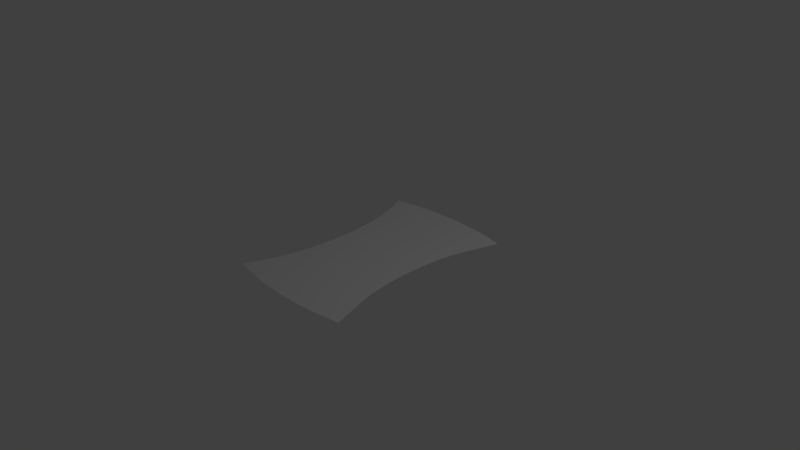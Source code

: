 # Source: single2.blend  (saved by Blender 2.66.1; exported with 4.5.12 LTS)
import bpy
from mathutils import Matrix  # noqa: F401  (used for matrix-valued properties, if any)

bpy.ops.wm.read_factory_settings(use_empty=True)
scene = bpy.context.scene
scene.name = 'Scene'

# ---- collections
col_collection_1 = bpy.data.collections.new('Collection 1'); scene.collection.children.link(col_collection_1)

# ---- world
world_world = bpy.data.worlds.new('World'); scene.world = world_world
world_world.color = (0.05088, 0.05088, 0.05088)
world_world.use_sun_shadow = False
world_world.sun_shadow_jitter_overblur = 0.0
world_world.cycles.sampling_method = 'MANUAL'
world_world.cycles.sample_map_resolution = 256

# ---- cameras
cam_camera = bpy.data.cameras.new('Camera')
cam_camera.clip_end = 100.0
cam_camera.lens = 35.0
cam_camera.sensor_width = 32.0
cam_camera.sensor_height = 18.0
cam_camera.ortho_scale = 7.314
cam_camera.dof.focus_distance = 0.0
cam_camera.dof.aperture_fstop = 128.0

# ---- lights
light_lamp = bpy.data.lights.new('Lamp', 'POINT')
light_lamp.transmission_factor = 0.0
light_lamp.cutoff_distance = 30.0
light_lamp.energy = 100.0
light_lamp.shadow_buffer_clip_start = 1.001
light_lamp.shadow_soft_size = 0.1
light_lamp.shadow_maximum_resolution = 0.006
light_lamp.use_absolute_resolution = True
light_lamp.cycles.use_multiple_importance_sampling = False

# ---- meshes
me_plane = bpy.data.meshes.new('Plane')
me_plane.from_pydata([(-0.1718, -0.2366, 0.0), (-0.2345, -1.198, 0.0), (-0.1935, -0.708, 0.0), (-0.5108, -0.2285, 0.0), (-0.6677, -1.157, 0.0), (-0.5604, -0.6878, 0.0), (0.1718, -0.2366, 0.0), (0.2345, -1.198, 0.0), (0.1935, -0.708, 0.0), (0.5108, -0.2285, 0.0), (0.6677, -1.157, 0.0), (0.5604, -0.6878, 0.0), (-0.1718, 0.2365, 0.0), (-0.2345, 1.198, 0.0), (-0.1935, 0.708, 0.0), (-0.5108, 0.2285, 0.0), (-0.6677, 1.157, 0.0), (-0.5604, 0.6878, 0.0), (0.1718, 0.2365, 0.0), (0.2345, 1.198, 0.0), (0.1935, 0.708, 0.0), (0.5108, 0.2285, 0.0), (0.6677, 1.157, 0.0), (0.5604, 0.6878, 0.0), (-0.7371, -1.396, 0.0), (-0.505, -4.001e-05, 0.0), (0.0, -0.2379, 0.0), (-0.8663, -1.126, 0.0), (0.0, -1.203, 0.0), (0.0, -0.7109, 0.0), (-0.678, -0.223, 0.0), (-0.7339, -0.6734, 0.0), (-0.6061, -0.9206, 0.0), (-0.5291, -0.4576, 0.0), (-0.2603, -1.453, 0.0), (-0.1687, -4.001e-05, 0.0), (-0.2114, -0.9479, 0.0), (-0.1804, -0.4728, 0.0), (-0.3425, -0.2333, 0.0), (-0.4601, -1.183, 0.0), (-0.3819, -0.7001, 0.0), (0.7371, -1.396, 0.0), (0.505, -4.001e-05, 0.0), (0.8663, -1.126, 0.0), (0.678, -0.223, 0.0), (0.7339, -0.6734, 0.0), (0.6061, -0.9206, 0.0), (0.5291, -0.4576, 0.0), (0.2603, -1.453, 0.0), (0.1687, -4.001e-05, 0.0), (0.2114, -0.9479, 0.0), (0.1804, -0.4728, 0.0), (0.3425, -0.2333, 0.0), (0.4601, -1.183, 0.0), (0.3819, -0.7001, 0.0), (-0.7371, 1.396, 0.0), (0.0, 0.2378, 0.0), (-0.8663, 1.126, 0.0), (0.0, 1.203, 0.0), (0.0, 0.7108, 0.0), (-0.678, 0.2229, 0.0), (-0.7339, 0.6733, 0.0), (-0.6061, 0.9205, 0.0), (-0.5291, 0.4575, 0.0), (-0.2603, 1.453, 0.0), (-0.2114, 0.9478, 0.0), (-0.1804, 0.4727, 0.0), (-0.3425, 0.2333, 0.0), (-0.4601, 1.183, 0.0), (-0.3819, 0.7, 0.0), (0.7371, 1.396, 0.0), (0.8663, 1.126, 0.0), (0.678, 0.2229, 0.0), (0.7339, 0.6733, 0.0), (0.6061, 0.9205, 0.0), (0.5291, 0.4575, 0.0), (0.2603, 1.453, 0.0), (0.2114, 0.9478, 0.0), (0.1804, 0.4727, 0.0), (0.3425, 0.2333, 0.0), (0.4601, 1.183, 0.0), (0.3819, 0.7, 0.0), (-0.9714, -1.35, 0.0), (-0.6973, -0.4471, 0.0), (-0.7895, -0.9002, 0.0), (-0.5096, -1.432, 0.0), (-0.4158, -0.9376, 0.0), (-0.3578, -0.4667, 0.0), (0.0, -1.459, 0.0), (0.9416, -1.365, 0.0), (-9.313e-10, -0.9514, 0.0), (-9.313e-10, -0.4751, 0.0), (0.6973, -0.4471, 0.0), (0.7895, -0.9002, 0.0), (0.5096, -1.432, 0.0), (0.4158, -0.9376, 0.0), (0.3578, -0.4667, 0.0), (-0.9629, 1.343, 0.0), (-0.6726, -4.001e-05, 0.0), (-0.6973, 0.447, 0.0), (-0.7895, 0.9001, 0.0), (-0.5096, 1.432, 0.0), (-0.3371, -4.001e-05, 0.0), (-0.4158, 0.9375, 0.0), (-0.3578, 0.4666, 0.0), (0.0, 1.459, 0.0), (0.9373, 1.343, 0.0), (0.0, -4.001e-05, 0.0), (0.6726, -4.001e-05, 0.0), (-9.313e-10, 0.9514, 0.0), (-9.313e-10, 0.475, 0.0), (0.6973, 0.447, 0.0), (0.7895, 0.9001, 0.0), (0.5096, 1.432, 0.0), (0.3371, -4.001e-05, 0.0), (0.4158, 0.9375, 0.0), (0.3578, 0.4666, 0.0)], [], [(0, 38, 87, 37), (0, 37, 91, 26), (0, 26, 107, 35), (0, 35, 102, 38), (1, 39, 85, 34), (1, 34, 88, 28), (1, 28, 90, 36), (1, 36, 86, 39), (2, 40, 86, 36), (2, 36, 90, 29), (2, 29, 91, 37), (2, 37, 87, 40), (3, 30, 83, 33), (3, 33, 87, 38), (3, 38, 102, 25), (3, 25, 98, 30), (4, 27, 82, 24), (4, 24, 85, 39), (4, 39, 86, 32), (4, 32, 84, 27), (5, 31, 84, 32), (5, 32, 86, 40), (5, 40, 87, 33), (5, 33, 83, 31), (6, 51, 96, 52), (6, 52, 114, 49), (6, 49, 107, 26), (6, 26, 91, 51), (7, 48, 94, 53), (7, 53, 95, 50), (7, 50, 90, 28), (7, 28, 88, 48), (8, 50, 95, 54), (8, 54, 96, 51), (8, 51, 91, 29), (8, 29, 90, 50), (9, 47, 92, 44), (9, 44, 108, 42), (9, 42, 114, 52), (9, 52, 96, 47), (10, 41, 89, 43), (10, 43, 93, 46), (10, 46, 95, 53), (10, 53, 94, 41), (11, 46, 93, 45), (11, 45, 92, 47), (11, 47, 96, 54), (11, 54, 95, 46), (12, 66, 104, 67), (12, 67, 102, 35), (12, 35, 107, 56), (12, 56, 110, 66), (13, 64, 101, 68), (13, 68, 103, 65), (13, 65, 109, 58), (13, 58, 105, 64), (14, 65, 103, 69), (14, 69, 104, 66), (14, 66, 110, 59), (14, 59, 109, 65), (15, 63, 99, 60), (15, 60, 98, 25), (15, 25, 102, 67), (15, 67, 104, 63), (16, 55, 97, 57), (16, 57, 100, 62), (16, 62, 103, 68), (16, 68, 101, 55), (17, 62, 100, 61), (17, 61, 99, 63), (17, 63, 104, 69), (17, 69, 103, 62), (18, 79, 116, 78), (18, 78, 110, 56), (18, 56, 107, 49), (18, 49, 114, 79), (19, 80, 113, 76), (19, 76, 105, 58), (19, 58, 109, 77), (19, 77, 115, 80), (20, 81, 115, 77), (20, 77, 109, 59), (20, 59, 110, 78), (20, 78, 116, 81), (21, 72, 111, 75), (21, 75, 116, 79), (21, 79, 114, 42), (21, 42, 108, 72), (22, 71, 106, 70), (22, 70, 113, 80), (22, 80, 115, 74), (22, 74, 112, 71), (23, 73, 112, 74), (23, 74, 115, 81), (23, 81, 116, 75), (23, 75, 111, 73)])
_uv = me_plane.uv_layers.new(name='UVMap')
_uv.uv.foreach_set('vector', [0.5812, 0.3729, 0.5812, 0.244, 0.6624, 0.244, 0.6624, 0.3729, 0.5812, 0.3729, 0.6624, 0.3729, 0.6624, 0.5053, 0.5812, 0.5053, 0.5812, 0.3729, 0.5812, 0.5053, 0.5002, 0.5053, 0.5002, 0.3729, 0.5812, 0.3729, 0.5002, 0.3729, 0.5002, 0.244, 0.5812, 0.244, 0.9138, 0.3729, 0.9138, 0.244, 1.002, 0.244, 1.002, 0.3729, 0.9138, 0.3729, 1.002, 0.3729, 1.002, 0.5053, 0.9138, 0.5053, 0.9138, 0.3729, 0.9138, 0.5053, 0.8275, 0.5053, 0.8275, 0.3729, 0.9138, 0.3729, 0.8275, 0.3729, 0.8275, 0.244, 0.9138, 0.244, 0.7441, 0.3729, 0.7441, 0.244, 0.8275, 0.244, 0.8275, 0.3729, 0.7441, 0.3729, 0.8275, 0.3729, 0.8275, 0.5053, 0.7441, 0.5053, 0.7441, 0.3729, 0.7441, 0.5053, 0.6624, 0.5053, 0.6624, 0.3729, 0.7441, 0.3729, 0.6624, 0.3729, 0.6624, 0.244, 0.7441, 0.244, 0.5812, 0.1219, 0.5812, 0.001616, 0.6624, 0.001616, 0.6624, 0.1219, 0.5812, 0.1219, 0.6624, 0.1219, 0.6624, 0.244, 0.5812, 0.244, 0.5812, 0.1219, 0.5812, 0.244, 0.5002, 0.244, 0.5002, 0.1219, 0.5812, 0.1219, 0.5002, 0.1219, 0.5002, 0.001616, 0.5812, 0.001616, 0.9138, 0.1219, 0.9138, 0.001616, 1.002, 0.001616, 1.002, 0.1219, 0.9138, 0.1219, 1.002, 0.1219, 1.002, 0.244, 0.9138, 0.244, 0.9138, 0.1219, 0.9138, 0.244, 0.8275, 0.244, 0.8275, 0.1219, 0.9138, 0.1219, 0.8275, 0.1219, 0.8275, 0.001616, 0.9138, 0.001616, 0.7441, 0.1219, 0.7441, 0.001616, 0.8275, 0.001616, 0.8275, 0.1219, 0.7441, 0.1219, 0.8275, 0.1219, 0.8275, 0.244, 0.7441, 0.244, 0.7441, 0.1219, 0.7441, 0.244, 0.6624, 0.244, 0.6624, 0.1219, 0.7441, 0.1219, 0.6624, 0.1219, 0.6624, 0.001616, 0.7441, 0.001616, 0.5812, 0.6376, 0.6624, 0.6376, 0.6624, 0.7665, 0.5812, 0.7665, 0.5812, 0.6376, 0.5812, 0.7665, 0.5002, 0.7665, 0.5002, 0.6376, 0.5812, 0.6376, 0.5002, 0.6376, 0.5002, 0.5053, 0.5812, 0.5053, 0.5812, 0.6376, 0.5812, 0.5053, 0.6624, 0.5053, 0.6624, 0.6376, 0.9138, 0.6376, 1.002, 0.6376, 1.002, 0.7665, 0.9138, 0.7665, 0.9138, 0.6376, 0.9138, 0.7665, 0.8275, 0.7665, 0.8275, 0.6376, 0.9138, 0.6376, 0.8275, 0.6376, 0.8275, 0.5053, 0.9138, 0.5053, 0.9138, 0.6376, 0.9138, 0.5053, 1.002, 0.5053, 1.002, 0.6376, 0.7441, 0.6376, 0.8275, 0.6376, 0.8275, 0.7665, 0.7441, 0.7665, 0.7441, 0.6376, 0.7441, 0.7665, 0.6624, 0.7665, 0.6624, 0.6376, 0.7441, 0.6376, 0.6624, 0.6376, 0.6624, 0.5053, 0.7441, 0.5053, 0.7441, 0.6376, 0.7441, 0.5053, 0.8275, 0.5053, 0.8275, 0.6376, 0.5812, 0.8886, 0.6624, 0.8886, 0.6624, 1.006, 0.5812, 1.006, 0.5812, 0.8886, 0.5812, 1.006, 0.5002, 1.006, 0.5002, 0.8886, 0.5812, 0.8886, 0.5002, 0.8886, 0.5002, 0.7665, 0.5812, 0.7665, 0.5812, 0.8886, 0.5812, 0.7665, 0.6624, 0.7665, 0.6624, 0.8886, 0.9138, 0.8886, 1.002, 0.8886, 1.002, 1.006, 0.9138, 1.006, 0.9138, 0.8886, 0.9138, 1.006, 0.8275, 1.006, 0.8275, 0.8886, 0.9138, 0.8886, 0.8275, 0.8886, 0.8275, 0.7665, 0.9138, 0.7665, 0.9138, 0.8886, 0.9138, 0.7665, 1.002, 0.7665, 1.002, 0.8886, 0.7441, 0.8886, 0.8275, 0.8886, 0.8275, 1.006, 0.7441, 1.006, 0.7441, 0.8886, 0.7441, 1.006, 0.6624, 1.006, 0.6624, 0.8886, 0.7441, 0.8886, 0.6624, 0.8886, 0.6624, 0.7665, 0.7441, 0.7665, 0.7441, 0.8886, 0.7441, 0.7665, 0.8275, 0.7665, 0.8275, 0.8886, 0.4192, 0.3729, 0.338, 0.3729, 0.338, 0.244, 0.4192, 0.244, 0.4192, 0.3729, 0.4192, 0.244, 0.5002, 0.244, 0.5002, 0.3729, 0.4192, 0.3729, 0.5002, 0.3729, 0.5002, 0.5053, 0.4192, 0.5053, 0.4192, 0.3729, 0.4192, 0.5053, 0.338, 0.5053, 0.338, 0.3729, 0.08663, 0.3729, -0.0005491, 0.3729, -0.0005492, 0.244, 0.08663, 0.244, 0.08663, 0.3729, 0.08663, 0.244, 0.1729, 0.244, 0.1729, 0.3729, 0.08663, 0.3729, 0.1729, 0.3729, 0.1729, 0.5053, 0.08663, 0.5053, 0.08663, 0.3729, 0.08663, 0.5053, -0.0005491, 0.5053, -0.0005491, 0.3729, 0.2563, 0.3729, 0.1729, 0.3729, 0.1729, 0.244, 0.2563, 0.244, 0.2563, 0.3729, 0.2563, 0.244, 0.338, 0.244, 0.338, 0.3729, 0.2563, 0.3729, 0.338, 0.3729, 0.338, 0.5053, 0.2563, 0.5053, 0.2563, 0.3729, 0.2563, 0.5053, 0.1729, 0.5053, 0.1729, 0.3729, 0.4192, 0.1219, 0.338, 0.1219, 0.338, 0.001616, 0.4192, 0.001616, 0.4192, 0.1219, 0.4192, 0.001616, 0.5002, 0.001616, 0.5002, 0.1219, 0.4192, 0.1219, 0.5002, 0.1219, 0.5002, 0.244, 0.4192, 0.244, 0.4192, 0.1219, 0.4192, 0.244, 0.338, 0.244, 0.338, 0.1219, 0.08663, 0.1219, -0.0005491, 0.1219, -0.0005491, 0.001615, 0.08663, 0.001615, 0.08663, 0.1219, 0.08663, 0.001615, 0.1729, 0.001615, 0.1729, 0.1219, 0.08663, 0.1219, 0.1729, 0.1219, 0.1729, 0.244, 0.08663, 0.244, 0.08663, 0.1219, 0.08663, 0.244, -0.0005492, 0.244, -0.0005491, 0.1219, 0.2563, 0.1219, 0.1729, 0.1219, 0.1729, 0.001615, 0.2563, 0.001616, 0.2563, 0.1219, 0.2563, 0.001616, 0.338, 0.001616, 0.338, 0.1219, 0.2563, 0.1219, 0.338, 0.1219, 0.338, 0.244, 0.2563, 0.244, 0.2563, 0.1219, 0.2563, 0.244, 0.1729, 0.244, 0.1729, 0.1219, 0.4192, 0.6376, 0.4192, 0.7665, 0.338, 0.7665, 0.338, 0.6376, 0.4192, 0.6376, 0.338, 0.6376, 0.338, 0.5053, 0.4192, 0.5053, 0.4192, 0.6376, 0.4192, 0.5053, 0.5002, 0.5053, 0.5002, 0.6376, 0.4192, 0.6376, 0.5002, 0.6376, 0.5002, 0.7665, 0.4192, 0.7665, 0.08663, 0.6376, 0.08663, 0.7665, -0.0005491, 0.7665, -0.0005491, 0.6376, 0.08663, 0.6376, -0.0005491, 0.6376, -0.0005491, 0.5053, 0.08663, 0.5053, 0.08663, 0.6376, 0.08663, 0.5053, 0.1729, 0.5053, 0.1729, 0.6376, 0.08663, 0.6376, 0.1729, 0.6376, 0.1729, 0.7665, 0.08663, 0.7665, 0.2563, 0.6376, 0.2563, 0.7665, 0.1729, 0.7665, 0.1729, 0.6376, 0.2563, 0.6376, 0.1729, 0.6376, 0.1729, 0.5053, 0.2563, 0.5053, 0.2563, 0.6376, 0.2563, 0.5053, 0.338, 0.5053, 0.338, 0.6376, 0.2563, 0.6376, 0.338, 0.6376, 0.338, 0.7665, 0.2563, 0.7665, 0.4192, 0.8886, 0.4192, 1.006, 0.338, 1.006, 0.338, 0.8886, 0.4192, 0.8886, 0.338, 0.8886, 0.338, 0.7665, 0.4192, 0.7665, 0.4192, 0.8886, 0.4192, 0.7665, 0.5002, 0.7665, 0.5002, 0.8886, 0.4192, 0.8886, 0.5002, 0.8886, 0.5002, 1.006, 0.4192, 1.006, 0.08663, 0.8886, 0.08663, 1.006, -0.0005492, 1.006, -0.0005492, 0.8886, 0.08663, 0.8886, -0.0005492, 0.8886, -0.0005491, 0.7665, 0.08663, 0.7665, 0.08663, 0.8886, 0.08663, 0.7665, 0.1729, 0.7665, 0.1729, 0.8886, 0.08663, 0.8886, 0.1729, 0.8886, 0.1729, 1.006, 0.08663, 1.006, 0.2563, 0.8886, 0.2563, 1.006, 0.1729, 1.006, 0.1729, 0.8886, 0.2563, 0.8886, 0.1729, 0.8886, 0.1729, 0.7665, 0.2563, 0.7665, 0.2563, 0.8886, 0.2563, 0.7665, 0.338, 0.7665, 0.338, 0.8886, 0.2563, 0.8886, 0.338, 0.8886, 0.338, 1.006, 0.2563, 1.006])
me_plane.use_remesh_preserve_volume = False
me_plane.use_remesh_preserve_attributes = False
me_plane.use_mirror_vertex_groups = False
me_plane.update()

# ---- objects
ob_plane = bpy.data.objects.new('Plane', me_plane)
ob_lamp = bpy.data.objects.new('Lamp', light_lamp)
ob_camera = bpy.data.objects.new('Camera', cam_camera)

# ---- transforms, parenting, visibility, modifiers, constraints
ob_plane.location = (-0.008105, 2.207e-05, 0.0)
ob_plane.lineart.crease_threshold = 0.0
ob_lamp.location = (4.076, 1.005, 5.904)
ob_lamp.rotation_euler = (0.6503, 0.05522, 1.866)
ob_lamp.lock_rotations_4d = False
ob_lamp.empty_display_type = 'ARROWS'
ob_lamp.color = (0.0, 0.0, 0.0, 0.0)
ob_lamp.lineart.crease_threshold = 0.0
ob_camera.location = (7.481, -6.508, 5.344)
ob_camera.rotation_euler = (1.109, 0.01082, 0.8149)
ob_camera.lock_rotations_4d = False
ob_camera.empty_display_type = 'ARROWS'
ob_camera.color = (0.0, 0.0, 0.0, 0.0)
ob_camera.display_type = 'WIRE'
ob_camera.lineart.crease_threshold = 0.0

# ---- collection membership
col_collection_1.objects.link(ob_plane)
col_collection_1.objects.link(ob_lamp)
col_collection_1.objects.link(ob_camera)

# ---- scene / render settings (as saved in the file)
scene.camera = ob_camera
scene.frame_start = 1; scene.frame_end = 250; scene.frame_set(1)
scene.render.engine = 'BLENDER_EEVEE_NEXT'
scene.render.image_settings.color_mode = 'RGB'
scene.render.image_settings.compression = 90
scene.render.resolution_percentage = 50
scene.render.dither_intensity = 0.0
scene.render.bake_margin = 2
scene.cycles.use_denoising = False
scene.cycles.samples = 10
scene.cycles.sampling_pattern = 'TABULATED_SOBOL'
scene.cycles.light_sampling_threshold = 0.0
scene.cycles.use_adaptive_sampling = False
scene.cycles.use_light_tree = False
scene.cycles.blur_glossy = 0.0
scene.cycles.volume_bounces = 1
scene.cycles.pixel_filter_type = 'GAUSSIAN'
scene.cycles.sample_clamp_indirect = 0.0
scene.view_settings.view_transform = 'Standard'
bpy.context.view_layer.update()
